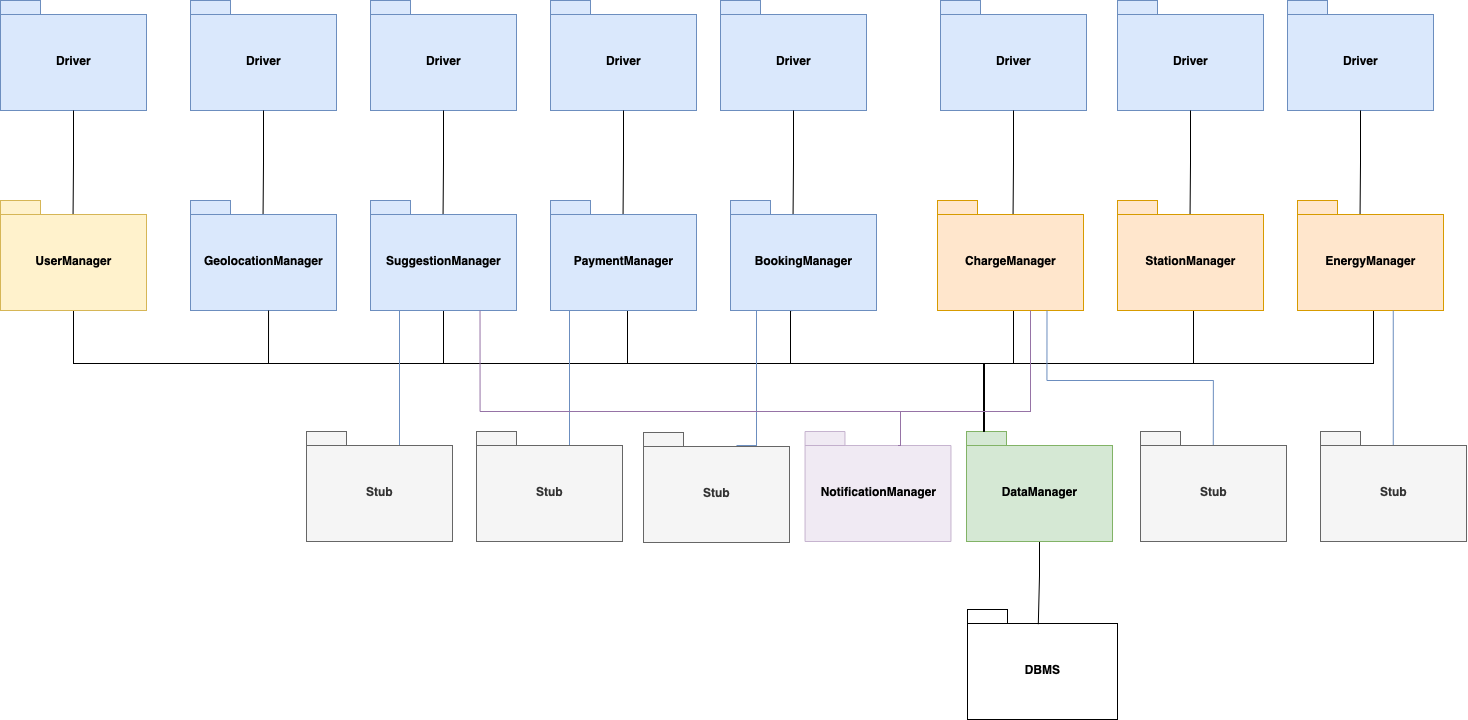

The diagram above was exported from draw.io. Its source (the exported page's mxGraphModel, read from the mxfile embedded in the PNG):
<mxGraphModel dx="522" dy="-368" grid="1" gridSize="10" guides="1" tooltips="1" connect="1" arrows="1" fold="1" page="1" pageScale="1" pageWidth="827" pageHeight="1169" math="0" shadow="0">
  <root>
    <mxCell id="0" />
    <mxCell id="1" parent="0" />
    <mxCell id="ZmMYt82eGesgTzP7t1w9-132" value="DBMS" style="shape=folder;fontStyle=1;spacingTop=10;tabWidth=40;tabHeight=14;tabPosition=left;html=1;" vertex="1" parent="1">
      <mxGeometry x="2071" y="2719" width="150" height="110" as="geometry" />
    </mxCell>
    <mxCell id="ZmMYt82eGesgTzP7t1w9-133" style="edgeStyle=orthogonalEdgeStyle;rounded=0;orthogonalLoop=1;jettySize=auto;html=1;endArrow=none;endFill=0;entryX=0.472;entryY=0.134;entryDx=0;entryDy=0;entryPerimeter=0;startArrow=none;" edge="1" parent="1" source="ZmMYt82eGesgTzP7t1w9-135" target="ZmMYt82eGesgTzP7t1w9-132">
      <mxGeometry relative="1" as="geometry">
        <mxPoint x="1701" y="2648" as="targetPoint" />
      </mxGeometry>
    </mxCell>
    <mxCell id="ZmMYt82eGesgTzP7t1w9-134" value="Driver" style="shape=folder;fontStyle=1;spacingTop=10;tabWidth=40;tabHeight=14;tabPosition=left;html=1;fillColor=#dae8fc;strokeColor=#6c8ebf;" vertex="1" parent="1">
      <mxGeometry x="1654" y="2110" width="146" height="110" as="geometry" />
    </mxCell>
    <mxCell id="ZmMYt82eGesgTzP7t1w9-135" value="DataManager" style="shape=folder;fontStyle=1;spacingTop=10;tabWidth=40;tabHeight=14;tabPosition=left;html=1;fillColor=#d5e8d4;strokeColor=#82b366;" vertex="1" parent="1">
      <mxGeometry x="2070" y="2541" width="146" height="110" as="geometry" />
    </mxCell>
    <mxCell id="ZmMYt82eGesgTzP7t1w9-136" value="GeolocationManager" style="shape=folder;fontStyle=1;spacingTop=10;tabWidth=40;tabHeight=14;tabPosition=left;html=1;fillColor=#dae8fc;strokeColor=#6c8ebf;" vertex="1" parent="1">
      <mxGeometry x="1294" y="2310" width="146" height="110" as="geometry" />
    </mxCell>
    <mxCell id="ZmMYt82eGesgTzP7t1w9-137" value="SuggestionManager" style="shape=folder;fontStyle=1;spacingTop=10;tabWidth=40;tabHeight=14;tabPosition=left;html=1;fillColor=#dae8fc;strokeColor=#6c8ebf;" vertex="1" parent="1">
      <mxGeometry x="1474" y="2310" width="146" height="110" as="geometry" />
    </mxCell>
    <mxCell id="ZmMYt82eGesgTzP7t1w9-138" value="" style="edgeStyle=orthogonalEdgeStyle;rounded=0;orthogonalLoop=1;jettySize=auto;html=1;endArrow=none;endFill=0;entryX=0.5;entryY=1;entryDx=0;entryDy=0;entryPerimeter=0;" edge="1" parent="1" source="ZmMYt82eGesgTzP7t1w9-135">
      <mxGeometry relative="1" as="geometry">
        <mxPoint x="2087.9803921568628" y="2525" as="sourcePoint" />
        <mxPoint x="1731" y="2420" as="targetPoint" />
        <Array as="points">
          <mxPoint x="2088" y="2473" />
          <mxPoint x="1731" y="2473" />
        </Array>
      </mxGeometry>
    </mxCell>
    <mxCell id="ZmMYt82eGesgTzP7t1w9-139" style="edgeStyle=orthogonalEdgeStyle;rounded=0;orthogonalLoop=1;jettySize=auto;html=1;endArrow=none;endFill=0;exitX=0.425;exitY=1.001;exitDx=0;exitDy=0;exitPerimeter=0;" edge="1" parent="1" source="ZmMYt82eGesgTzP7t1w9-140">
      <mxGeometry relative="1" as="geometry">
        <mxPoint x="2088" y="2541" as="targetPoint" />
        <mxPoint x="1911" y="2420" as="sourcePoint" />
        <Array as="points">
          <mxPoint x="1894" y="2420" />
          <mxPoint x="1894" y="2473" />
          <mxPoint x="2088" y="2473" />
        </Array>
      </mxGeometry>
    </mxCell>
    <mxCell id="ZmMYt82eGesgTzP7t1w9-140" value="BookingManager" style="shape=folder;fontStyle=1;spacingTop=10;tabWidth=40;tabHeight=14;tabPosition=left;html=1;fillColor=#dae8fc;strokeColor=#6c8ebf;" vertex="1" parent="1">
      <mxGeometry x="1834" y="2310" width="146" height="110" as="geometry" />
    </mxCell>
    <mxCell id="ZmMYt82eGesgTzP7t1w9-141" value="" style="edgeStyle=orthogonalEdgeStyle;rounded=0;orthogonalLoop=1;jettySize=auto;html=1;endArrow=none;endFill=0;entryX=0.497;entryY=0.123;entryDx=0;entryDy=0;entryPerimeter=0;" edge="1" parent="1" source="ZmMYt82eGesgTzP7t1w9-134" target="ZmMYt82eGesgTzP7t1w9-142">
      <mxGeometry relative="1" as="geometry">
        <mxPoint x="1707" y="2080" as="sourcePoint" />
        <mxPoint x="1700.562" y="2503.5299999999997" as="targetPoint" />
      </mxGeometry>
    </mxCell>
    <mxCell id="ZmMYt82eGesgTzP7t1w9-142" value="PaymentManager" style="shape=folder;fontStyle=1;spacingTop=10;tabWidth=40;tabHeight=14;tabPosition=left;html=1;fillColor=#dae8fc;strokeColor=#6c8ebf;" vertex="1" parent="1">
      <mxGeometry x="1654" y="2310" width="146" height="110" as="geometry" />
    </mxCell>
    <mxCell id="ZmMYt82eGesgTzP7t1w9-143" value="" style="edgeStyle=orthogonalEdgeStyle;rounded=0;orthogonalLoop=1;jettySize=auto;html=1;endArrow=none;endFill=0;startArrow=none;" edge="1" parent="1" source="ZmMYt82eGesgTzP7t1w9-137" target="ZmMYt82eGesgTzP7t1w9-135">
      <mxGeometry relative="1" as="geometry">
        <mxPoint x="1547" y="2423" as="sourcePoint" />
        <mxPoint x="2088" y="2578.2200000000003" as="targetPoint" />
        <Array as="points">
          <mxPoint x="1547" y="2473" />
          <mxPoint x="2087" y="2473" />
        </Array>
      </mxGeometry>
    </mxCell>
    <mxCell id="ZmMYt82eGesgTzP7t1w9-144" value="" style="edgeStyle=orthogonalEdgeStyle;rounded=0;orthogonalLoop=1;jettySize=auto;html=1;endArrow=none;endFill=0;startArrow=none;exitX=0.48;exitY=1.001;exitDx=0;exitDy=0;exitPerimeter=0;" edge="1" parent="1">
      <mxGeometry relative="1" as="geometry">
        <mxPoint x="1372.04" y="2420" as="sourcePoint" />
        <mxPoint x="2088" y="2541" as="targetPoint" />
        <Array as="points">
          <mxPoint x="1372" y="2473" />
          <mxPoint x="2088" y="2473" />
        </Array>
      </mxGeometry>
    </mxCell>
    <mxCell id="ZmMYt82eGesgTzP7t1w9-145" style="edgeStyle=orthogonalEdgeStyle;rounded=0;orthogonalLoop=1;jettySize=auto;html=1;endArrow=none;endFill=0;exitX=0.5;exitY=1;exitDx=0;exitDy=0;exitPerimeter=0;" edge="1" parent="1" source="ZmMYt82eGesgTzP7t1w9-146" target="ZmMYt82eGesgTzP7t1w9-135">
      <mxGeometry relative="1" as="geometry">
        <mxPoint x="2117" y="2423" as="sourcePoint" />
        <mxPoint x="2087" y="2544" as="targetPoint" />
        <Array as="points">
          <mxPoint x="2117" y="2420" />
          <mxPoint x="2117" y="2473" />
          <mxPoint x="2087" y="2473" />
        </Array>
      </mxGeometry>
    </mxCell>
    <mxCell id="ZmMYt82eGesgTzP7t1w9-146" value="ChargeManager" style="shape=folder;fontStyle=1;spacingTop=10;tabWidth=40;tabHeight=14;tabPosition=left;html=1;fillColor=#ffe6cc;strokeColor=#d79b00;" vertex="1" parent="1">
      <mxGeometry x="2041" y="2310" width="146" height="110" as="geometry" />
    </mxCell>
    <mxCell id="ZmMYt82eGesgTzP7t1w9-147" style="edgeStyle=orthogonalEdgeStyle;rounded=0;orthogonalLoop=1;jettySize=auto;html=1;endArrow=none;endFill=0;" edge="1" parent="1" source="ZmMYt82eGesgTzP7t1w9-148" target="ZmMYt82eGesgTzP7t1w9-135">
      <mxGeometry relative="1" as="geometry">
        <mxPoint x="2297" y="2423" as="sourcePoint" />
        <mxPoint x="2087" y="2544" as="targetPoint" />
        <Array as="points">
          <mxPoint x="2297" y="2473" />
          <mxPoint x="2087" y="2473" />
        </Array>
      </mxGeometry>
    </mxCell>
    <mxCell id="ZmMYt82eGesgTzP7t1w9-148" value="StationManager" style="shape=folder;fontStyle=1;spacingTop=10;tabWidth=40;tabHeight=14;tabPosition=left;html=1;fillColor=#ffe6cc;strokeColor=#d79b00;" vertex="1" parent="1">
      <mxGeometry x="2221" y="2310" width="146" height="110" as="geometry" />
    </mxCell>
    <mxCell id="ZmMYt82eGesgTzP7t1w9-149" style="edgeStyle=orthogonalEdgeStyle;rounded=0;orthogonalLoop=1;jettySize=auto;html=1;endArrow=none;endFill=0;" edge="1" parent="1" source="ZmMYt82eGesgTzP7t1w9-150" target="ZmMYt82eGesgTzP7t1w9-135">
      <mxGeometry relative="1" as="geometry">
        <mxPoint x="2477" y="2423" as="sourcePoint" />
        <mxPoint x="2087" y="2541" as="targetPoint" />
        <Array as="points">
          <mxPoint x="2477" y="2473" />
          <mxPoint x="2087" y="2473" />
        </Array>
      </mxGeometry>
    </mxCell>
    <mxCell id="ZmMYt82eGesgTzP7t1w9-150" value="EnergyManager" style="shape=folder;fontStyle=1;spacingTop=10;tabWidth=40;tabHeight=14;tabPosition=left;html=1;fillColor=#ffe6cc;strokeColor=#d79b00;" vertex="1" parent="1">
      <mxGeometry x="2401" y="2310" width="146" height="110" as="geometry" />
    </mxCell>
    <mxCell id="ZmMYt82eGesgTzP7t1w9-151" style="edgeStyle=orthogonalEdgeStyle;rounded=0;orthogonalLoop=1;jettySize=auto;html=1;endArrow=none;endFill=0;fillColor=#dae8fc;strokeColor=#6c8ebf;entryX=0;entryY=0;entryDx=93;entryDy=14;entryPerimeter=0;" edge="1" parent="1" target="ZmMYt82eGesgTzP7t1w9-152">
      <mxGeometry relative="1" as="geometry">
        <mxPoint x="1566.76" y="2560" as="targetPoint" />
        <mxPoint x="1566.76" y="2420" as="sourcePoint" />
      </mxGeometry>
    </mxCell>
    <mxCell id="ZmMYt82eGesgTzP7t1w9-152" value="Stub&lt;br&gt;" style="shape=folder;fontStyle=1;spacingTop=10;tabWidth=40;tabHeight=14;tabPosition=left;html=1;fillColor=#f5f5f5;fontColor=#333333;strokeColor=#666666;" vertex="1" parent="1">
      <mxGeometry x="1410" y="2541" width="146" height="110" as="geometry" />
    </mxCell>
    <mxCell id="ZmMYt82eGesgTzP7t1w9-153" style="edgeStyle=orthogonalEdgeStyle;rounded=0;orthogonalLoop=1;jettySize=auto;html=1;endArrow=none;endFill=0;fillColor=#dae8fc;strokeColor=#6c8ebf;entryX=0;entryY=0;entryDx=93;entryDy=14;entryPerimeter=0;" edge="1" parent="1" target="ZmMYt82eGesgTzP7t1w9-154">
      <mxGeometry relative="1" as="geometry">
        <mxPoint x="1746.76" y="2560" as="targetPoint" />
        <mxPoint x="1746.76" y="2420" as="sourcePoint" />
      </mxGeometry>
    </mxCell>
    <mxCell id="ZmMYt82eGesgTzP7t1w9-154" value="Stub&lt;br&gt;" style="shape=folder;fontStyle=1;spacingTop=10;tabWidth=40;tabHeight=14;tabPosition=left;html=1;fillColor=#f5f5f5;fontColor=#333333;strokeColor=#666666;" vertex="1" parent="1">
      <mxGeometry x="1580" y="2541" width="146" height="110" as="geometry" />
    </mxCell>
    <mxCell id="ZmMYt82eGesgTzP7t1w9-155" style="edgeStyle=orthogonalEdgeStyle;rounded=0;orthogonalLoop=1;jettySize=auto;html=1;endArrow=none;endFill=0;fillColor=#dae8fc;strokeColor=#6c8ebf;entryX=0;entryY=0;entryDx=93;entryDy=14;entryPerimeter=0;" edge="1" parent="1" target="ZmMYt82eGesgTzP7t1w9-156">
      <mxGeometry relative="1" as="geometry">
        <mxPoint x="1916.7600000000002" y="2560" as="targetPoint" />
        <mxPoint x="1916.7600000000002" y="2420" as="sourcePoint" />
        <Array as="points">
          <mxPoint x="1860" y="2420" />
          <mxPoint x="1860" y="2555" />
        </Array>
      </mxGeometry>
    </mxCell>
    <mxCell id="ZmMYt82eGesgTzP7t1w9-156" value="Stub&lt;br&gt;" style="shape=folder;fontStyle=1;spacingTop=10;tabWidth=40;tabHeight=14;tabPosition=left;html=1;fillColor=#f5f5f5;fontColor=#333333;strokeColor=#666666;" vertex="1" parent="1">
      <mxGeometry x="1747" y="2542" width="146" height="110" as="geometry" />
    </mxCell>
    <mxCell id="ZmMYt82eGesgTzP7t1w9-157" style="edgeStyle=orthogonalEdgeStyle;rounded=0;orthogonalLoop=1;jettySize=auto;html=1;endArrow=none;endFill=0;fillColor=#dae8fc;strokeColor=#6c8ebf;exitX=0.75;exitY=1;exitDx=0;exitDy=0;exitPerimeter=0;" edge="1" parent="1" source="ZmMYt82eGesgTzP7t1w9-146">
      <mxGeometry relative="1" as="geometry">
        <mxPoint x="2316.76" y="2560" as="targetPoint" />
        <mxPoint x="2316.76" y="2420" as="sourcePoint" />
      </mxGeometry>
    </mxCell>
    <mxCell id="ZmMYt82eGesgTzP7t1w9-158" value="Stub&lt;br&gt;" style="shape=folder;fontStyle=1;spacingTop=10;tabWidth=40;tabHeight=14;tabPosition=left;html=1;fillColor=#f5f5f5;fontColor=#333333;strokeColor=#666666;" vertex="1" parent="1">
      <mxGeometry x="2244" y="2541" width="146" height="110" as="geometry" />
    </mxCell>
    <mxCell id="ZmMYt82eGesgTzP7t1w9-159" style="edgeStyle=orthogonalEdgeStyle;rounded=0;orthogonalLoop=1;jettySize=auto;html=1;endArrow=none;endFill=0;fillColor=#dae8fc;strokeColor=#6c8ebf;" edge="1" parent="1">
      <mxGeometry relative="1" as="geometry">
        <mxPoint x="2496.76" y="2560" as="targetPoint" />
        <mxPoint x="2496.76" y="2420" as="sourcePoint" />
      </mxGeometry>
    </mxCell>
    <mxCell id="ZmMYt82eGesgTzP7t1w9-160" value="Stub&lt;br&gt;" style="shape=folder;fontStyle=1;spacingTop=10;tabWidth=40;tabHeight=14;tabPosition=left;html=1;fillColor=#f5f5f5;fontColor=#333333;strokeColor=#666666;" vertex="1" parent="1">
      <mxGeometry x="2424" y="2541" width="146" height="110" as="geometry" />
    </mxCell>
    <mxCell id="ZmMYt82eGesgTzP7t1w9-161" value="Driver" style="shape=folder;fontStyle=1;spacingTop=10;tabWidth=40;tabHeight=14;tabPosition=left;html=1;fillColor=#dae8fc;strokeColor=#6c8ebf;" vertex="1" parent="1">
      <mxGeometry x="1824" y="2110" width="146" height="110" as="geometry" />
    </mxCell>
    <mxCell id="ZmMYt82eGesgTzP7t1w9-162" value="" style="edgeStyle=orthogonalEdgeStyle;rounded=0;orthogonalLoop=1;jettySize=auto;html=1;endArrow=none;endFill=0;entryX=0.497;entryY=0.123;entryDx=0;entryDy=0;entryPerimeter=0;" edge="1" parent="1" source="ZmMYt82eGesgTzP7t1w9-161">
      <mxGeometry relative="1" as="geometry">
        <mxPoint x="1877" y="2080" as="sourcePoint" />
        <mxPoint x="1896.562" y="2323.5299999999997" as="targetPoint" />
      </mxGeometry>
    </mxCell>
    <mxCell id="ZmMYt82eGesgTzP7t1w9-163" value="Driver" style="shape=folder;fontStyle=1;spacingTop=10;tabWidth=40;tabHeight=14;tabPosition=left;html=1;fillColor=#dae8fc;strokeColor=#6c8ebf;" vertex="1" parent="1">
      <mxGeometry x="1474" y="2110" width="146" height="110" as="geometry" />
    </mxCell>
    <mxCell id="ZmMYt82eGesgTzP7t1w9-164" value="" style="edgeStyle=orthogonalEdgeStyle;rounded=0;orthogonalLoop=1;jettySize=auto;html=1;endArrow=none;endFill=0;entryX=0.497;entryY=0.123;entryDx=0;entryDy=0;entryPerimeter=0;" edge="1" parent="1" source="ZmMYt82eGesgTzP7t1w9-163">
      <mxGeometry relative="1" as="geometry">
        <mxPoint x="1527" y="2080" as="sourcePoint" />
        <mxPoint x="1546.562" y="2323.5299999999997" as="targetPoint" />
      </mxGeometry>
    </mxCell>
    <mxCell id="ZmMYt82eGesgTzP7t1w9-165" value="Driver" style="shape=folder;fontStyle=1;spacingTop=10;tabWidth=40;tabHeight=14;tabPosition=left;html=1;fillColor=#dae8fc;strokeColor=#6c8ebf;" vertex="1" parent="1">
      <mxGeometry x="1294" y="2110" width="146" height="110" as="geometry" />
    </mxCell>
    <mxCell id="ZmMYt82eGesgTzP7t1w9-166" value="" style="edgeStyle=orthogonalEdgeStyle;rounded=0;orthogonalLoop=1;jettySize=auto;html=1;endArrow=none;endFill=0;entryX=0.497;entryY=0.123;entryDx=0;entryDy=0;entryPerimeter=0;" edge="1" parent="1" source="ZmMYt82eGesgTzP7t1w9-165">
      <mxGeometry relative="1" as="geometry">
        <mxPoint x="1347" y="2080" as="sourcePoint" />
        <mxPoint x="1366.562" y="2323.5299999999997" as="targetPoint" />
      </mxGeometry>
    </mxCell>
    <mxCell id="ZmMYt82eGesgTzP7t1w9-167" value="Driver" style="shape=folder;fontStyle=1;spacingTop=10;tabWidth=40;tabHeight=14;tabPosition=left;html=1;fillColor=#dae8fc;strokeColor=#6c8ebf;" vertex="1" parent="1">
      <mxGeometry x="2044" y="2110" width="146" height="110" as="geometry" />
    </mxCell>
    <mxCell id="ZmMYt82eGesgTzP7t1w9-168" value="" style="edgeStyle=orthogonalEdgeStyle;rounded=0;orthogonalLoop=1;jettySize=auto;html=1;endArrow=none;endFill=0;entryX=0.497;entryY=0.123;entryDx=0;entryDy=0;entryPerimeter=0;" edge="1" parent="1" source="ZmMYt82eGesgTzP7t1w9-167">
      <mxGeometry relative="1" as="geometry">
        <mxPoint x="2097" y="2080" as="sourcePoint" />
        <mxPoint x="2116.562" y="2323.5299999999997" as="targetPoint" />
      </mxGeometry>
    </mxCell>
    <mxCell id="ZmMYt82eGesgTzP7t1w9-169" value="Driver" style="shape=folder;fontStyle=1;spacingTop=10;tabWidth=40;tabHeight=14;tabPosition=left;html=1;fillColor=#dae8fc;strokeColor=#6c8ebf;" vertex="1" parent="1">
      <mxGeometry x="2221" y="2110" width="146" height="110" as="geometry" />
    </mxCell>
    <mxCell id="ZmMYt82eGesgTzP7t1w9-170" value="" style="edgeStyle=orthogonalEdgeStyle;rounded=0;orthogonalLoop=1;jettySize=auto;html=1;endArrow=none;endFill=0;entryX=0.497;entryY=0.123;entryDx=0;entryDy=0;entryPerimeter=0;" edge="1" parent="1" source="ZmMYt82eGesgTzP7t1w9-169">
      <mxGeometry relative="1" as="geometry">
        <mxPoint x="2274" y="2080" as="sourcePoint" />
        <mxPoint x="2293.562" y="2323.5299999999997" as="targetPoint" />
      </mxGeometry>
    </mxCell>
    <mxCell id="ZmMYt82eGesgTzP7t1w9-171" value="Driver" style="shape=folder;fontStyle=1;spacingTop=10;tabWidth=40;tabHeight=14;tabPosition=left;html=1;fillColor=#dae8fc;strokeColor=#6c8ebf;" vertex="1" parent="1">
      <mxGeometry x="2391" y="2110" width="146" height="110" as="geometry" />
    </mxCell>
    <mxCell id="ZmMYt82eGesgTzP7t1w9-172" value="" style="edgeStyle=orthogonalEdgeStyle;rounded=0;orthogonalLoop=1;jettySize=auto;html=1;endArrow=none;endFill=0;entryX=0.497;entryY=0.123;entryDx=0;entryDy=0;entryPerimeter=0;" edge="1" parent="1" source="ZmMYt82eGesgTzP7t1w9-171">
      <mxGeometry relative="1" as="geometry">
        <mxPoint x="2444" y="2080" as="sourcePoint" />
        <mxPoint x="2463.562" y="2323.5299999999997" as="targetPoint" />
      </mxGeometry>
    </mxCell>
    <mxCell id="ZmMYt82eGesgTzP7t1w9-173" style="edgeStyle=orthogonalEdgeStyle;rounded=0;orthogonalLoop=1;jettySize=auto;html=1;endArrow=none;endFill=0;" edge="1" parent="1" source="ZmMYt82eGesgTzP7t1w9-174">
      <mxGeometry relative="1" as="geometry">
        <mxPoint x="1404" y="2473" as="targetPoint" />
        <mxPoint x="1177" y="2423" as="sourcePoint" />
        <Array as="points">
          <mxPoint x="1177" y="2473" />
          <mxPoint x="1374" y="2473" />
        </Array>
      </mxGeometry>
    </mxCell>
    <mxCell id="ZmMYt82eGesgTzP7t1w9-174" value="UserManager" style="shape=folder;fontStyle=1;spacingTop=10;tabWidth=40;tabHeight=14;tabPosition=left;html=1;fillColor=#fff2cc;strokeColor=#d6b656;" vertex="1" parent="1">
      <mxGeometry x="1104" y="2310" width="146" height="110" as="geometry" />
    </mxCell>
    <mxCell id="ZmMYt82eGesgTzP7t1w9-175" value="Driver" style="shape=folder;fontStyle=1;spacingTop=10;tabWidth=40;tabHeight=14;tabPosition=left;html=1;fillColor=#dae8fc;strokeColor=#6c8ebf;" vertex="1" parent="1">
      <mxGeometry x="1104" y="2110" width="146" height="110" as="geometry" />
    </mxCell>
    <mxCell id="ZmMYt82eGesgTzP7t1w9-176" value="" style="edgeStyle=orthogonalEdgeStyle;rounded=0;orthogonalLoop=1;jettySize=auto;html=1;endArrow=none;endFill=0;entryX=0.497;entryY=0.123;entryDx=0;entryDy=0;entryPerimeter=0;" edge="1" parent="1" source="ZmMYt82eGesgTzP7t1w9-175">
      <mxGeometry relative="1" as="geometry">
        <mxPoint x="1157" y="2080" as="sourcePoint" />
        <mxPoint x="1176.562" y="2323.5299999999997" as="targetPoint" />
      </mxGeometry>
    </mxCell>
    <mxCell id="ZmMYt82eGesgTzP7t1w9-177" style="edgeStyle=orthogonalEdgeStyle;rounded=0;orthogonalLoop=1;jettySize=auto;html=1;entryX=0.75;entryY=1;entryDx=0;entryDy=0;entryPerimeter=0;endArrow=none;endFill=0;fillColor=#e1d5e7;strokeColor=#9673a6;exitX=0;exitY=0;exitDx=93;exitDy=14;exitPerimeter=0;" edge="1" parent="1" source="ZmMYt82eGesgTzP7t1w9-178" target="ZmMYt82eGesgTzP7t1w9-137">
      <mxGeometry relative="1" as="geometry">
        <Array as="points">
          <mxPoint x="2004" y="2521" />
          <mxPoint x="1584" y="2521" />
        </Array>
        <mxPoint x="1640" y="2443" as="targetPoint" />
      </mxGeometry>
    </mxCell>
    <mxCell id="ZmMYt82eGesgTzP7t1w9-178" value="NotificationManager" style="shape=folder;fontStyle=1;spacingTop=10;tabWidth=40;tabHeight=14;tabPosition=left;html=1;fillColor=#e1d5e7;strokeColor=#9673a6;fillStyle=auto;opacity=50;" vertex="1" parent="1">
      <mxGeometry x="1908.5" y="2541" width="146" height="110" as="geometry" />
    </mxCell>
    <mxCell id="ZmMYt82eGesgTzP7t1w9-179" style="edgeStyle=orthogonalEdgeStyle;rounded=0;orthogonalLoop=1;jettySize=auto;html=1;endArrow=none;endFill=0;fillColor=#e1d5e7;strokeColor=#9673a6;exitX=0;exitY=0;exitDx=93;exitDy=14;exitPerimeter=0;" edge="1" parent="1" source="ZmMYt82eGesgTzP7t1w9-178" target="ZmMYt82eGesgTzP7t1w9-146">
      <mxGeometry relative="1" as="geometry">
        <mxPoint x="1870.5" y="2233" as="sourcePoint" />
        <mxPoint x="2134" y="2443" as="targetPoint" />
        <Array as="points">
          <mxPoint x="2004" y="2521" />
          <mxPoint x="2134" y="2521" />
        </Array>
      </mxGeometry>
    </mxCell>
  </root>
</mxGraphModel>